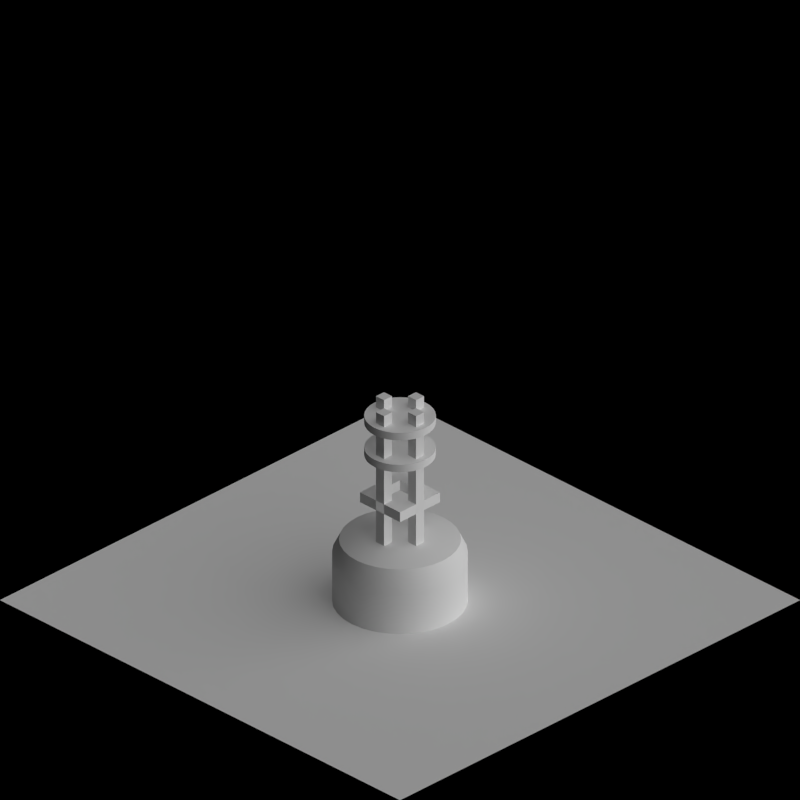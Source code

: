 # Source: bouy.blend  (saved by Blender 2.63.0; exported with 4.5.12 LTS)
import bpy
from mathutils import Matrix  # noqa: F401  (used for matrix-valued properties, if any)

bpy.ops.wm.read_factory_settings(use_empty=True)
scene = bpy.context.scene
scene.name = 'Scene'

# ---- collections
col_collection_1 = bpy.data.collections.new('Collection 1'); scene.collection.children.link(col_collection_1)
col_collection_2 = bpy.data.collections.new('Collection 2'); scene.collection.children.link(col_collection_2)

# ---- materials (node trees are filled in below, after node groups)
mat_toyland_red = bpy.data.materials.new('Toyland_Red')
mat_toyland_greylight = bpy.data.materials.new('Toyland_GreyLight')
mat_special_shadowonlybackground = bpy.data.materials.new('Special_ShadowOnlyBackground')
mat_water_toyland = bpy.data.materials.new('Water_Toyland')

# ---- material node trees

# ---- world
world_world = bpy.data.worlds.new('World'); scene.world = world_world
world_world.color = (0.0, 0.0, 0.0)
world_world.use_sun_shadow = False
world_world.sun_shadow_jitter_overblur = 0.0
world_world.cycles.sampling_method = 'MANUAL'
world_world.cycles.sample_map_resolution = 256
world_world.light_settings.ao_factor = 0.5

# ---- cameras
cam_camera = bpy.data.cameras.new('Camera')
cam_camera.type = 'ORTHO'
cam_camera.clip_end = 100.0
cam_camera.lens = 35.0
cam_camera.sensor_width = 32.0
cam_camera.sensor_height = 18.0
cam_camera.ortho_scale = 2.828
cam_camera.dof.focus_distance = 0.0
cam_camera.dof.aperture_fstop = 128.0

# ---- lights
light_lamp = bpy.data.lights.new('Lamp', 'SUN')
light_lamp.transmission_factor = 0.0
light_lamp.cutoff_distance = 30.0
light_lamp.use_shadow = False
light_lamp.angle = 1.571
light_lamp.energy = 1.0
light_lamp.shadow_buffer_clip_start = 1.001
light_lamp.shadow_soft_size = 1.0
light_lamp.shadow_cascade_max_distance = 1000.0
light_lamp.cycles.use_multiple_importance_sampling = False
light_lamp_001 = bpy.data.lights.new('Lamp.001', 'SUN')
light_lamp_001.transmission_factor = 0.0
light_lamp_001.cutoff_distance = 30.0
light_lamp_001.angle = 1.571
light_lamp_001.energy = 1.0
light_lamp_001.shadow_buffer_clip_start = 1.001
light_lamp_001.shadow_soft_size = 1.0
light_lamp_001.shadow_cascade_max_distance = 1000.0
light_lamp_001.cycles.use_multiple_importance_sampling = False

# ---- meshes
me_cylinder = bpy.data.meshes.new('Cylinder')
me_cylinder.from_pydata([(0.0, 0.24, -0.14), (0.0, 0.24, 0.2), (0.04682, 0.2354, -0.14), (0.04682, 0.2354, 0.2), (0.09184, 0.2217, -0.14), (0.09184, 0.2217, 0.2), (0.1333, 0.1996, -0.14), (0.1333, 0.1996, 0.2), (0.1697, 0.1697, -0.14), (0.1697, 0.1697, 0.2), (0.1996, 0.1333, -0.14), (0.1996, 0.1333, 0.2), (0.2217, 0.09184, -0.14), (0.2217, 0.09184, 0.2), (0.2354, 0.04682, -0.14), (0.2354, 0.04682, 0.2), (0.24, 1.812e-08, -0.14), (0.24, 1.812e-08, 0.2), (0.2354, -0.04682, -0.14), (0.2354, -0.04682, 0.2), (0.2217, -0.09184, -0.14), (0.2217, -0.09184, 0.2), (0.1996, -0.1333, -0.14), (0.1996, -0.1333, 0.2), (0.1697, -0.1697, -0.14), (0.1697, -0.1697, 0.2), (0.1333, -0.1996, -0.14), (0.1333, -0.1996, 0.2), (0.09184, -0.2217, -0.14), (0.09184, -0.2217, 0.2), (0.04682, -0.2354, -0.14), (0.04682, -0.2354, 0.2), (-7.82e-08, -0.24, -0.14), (-7.82e-08, -0.24, 0.2), (-0.04682, -0.2354, -0.14), (-0.04682, -0.2354, 0.2), (-0.09184, -0.2217, -0.14), (-0.09184, -0.2217, 0.2), (-0.1333, -0.1996, -0.14), (-0.1333, -0.1996, 0.2), (-0.1697, -0.1697, -0.14), (-0.1697, -0.1697, 0.2), (-0.1996, -0.1333, -0.14), (-0.1996, -0.1333, 0.2), (-0.2217, -0.09184, -0.14), (-0.2217, -0.09184, 0.2), (-0.2354, -0.04682, -0.14), (-0.2354, -0.04682, 0.2), (-0.24, 2.317e-07, -0.14), (-0.24, 2.317e-07, 0.2), (-0.2354, 0.04682, -0.14), (-0.2354, 0.04682, 0.2), (-0.2217, 0.09184, -0.14), (-0.2217, 0.09184, 0.2), (-0.1996, 0.1333, -0.14), (-0.1996, 0.1333, 0.2), (-0.1697, 0.1697, -0.14), (-0.1697, 0.1697, 0.2), (-0.1333, 0.1996, -0.14), (-0.1333, 0.1996, 0.2), (-0.09184, 0.2217, -0.14), (-0.09184, 0.2217, 0.2), (-0.04682, 0.2354, -0.14), (-0.04682, 0.2354, 0.2), (-1.573e-09, 0.216, 0.25), (0.04214, 0.2118, 0.25), (0.08266, 0.1996, 0.25), (0.12, 0.1796, 0.25), (0.1527, 0.1527, 0.25), (0.1796, 0.12, 0.25), (0.1996, 0.08266, 0.25), (0.2118, 0.04214, 0.25), (0.216, 1.631e-08, 0.25), (0.2118, -0.04214, 0.25), (0.1996, -0.08266, 0.25), (0.1796, -0.12, 0.25), (0.1527, -0.1527, 0.25), (0.12, -0.1796, 0.25), (0.08266, -0.1996, 0.25), (0.04214, -0.2118, 0.25), (-7.196e-08, -0.216, 0.25), (-0.04214, -0.2118, 0.25), (-0.08266, -0.1996, 0.25), (-0.12, -0.1796, 0.25), (-0.1527, -0.1527, 0.25), (-0.1796, -0.12, 0.25), (-0.1996, -0.08266, 0.25), (-0.2118, -0.04214, 0.25), (-0.216, 2.086e-07, 0.25), (-0.2118, 0.04214, 0.25), (-0.1996, 0.08266, 0.25), (-0.1796, 0.12, 0.25), (-0.1527, 0.1527, 0.25), (-0.12, 0.1796, 0.25), (-0.08266, 0.1996, 0.25), (-0.04214, 0.2118, 0.25), (-7.88e-10, 0.1512, 0.27), (0.0295, 0.1483, 0.27), (0.05786, 0.1397, 0.27), (0.084, 0.1257, 0.27), (0.1069, 0.1069, 0.27), (0.1257, 0.084, 0.27), (0.1397, 0.05786, 0.27), (0.1483, 0.0295, 0.27), (0.1512, 1.142e-08, 0.27), (0.1483, -0.0295, 0.27), (0.1397, -0.05786, 0.27), (0.1257, -0.084, 0.27), (0.1069, -0.1069, 0.27), (0.084, -0.1257, 0.27), (0.05786, -0.1397, 0.27), (0.0295, -0.1483, 0.27), (-5.006e-08, -0.1512, 0.27), (-0.0295, -0.1483, 0.27), (-0.05786, -0.1397, 0.27), (-0.084, -0.1257, 0.27), (-0.1069, -0.1069, 0.27), (-0.1257, -0.084, 0.27), (-0.1397, -0.05786, 0.27), (-0.1483, -0.0295, 0.27), (-0.1512, 1.46e-07, 0.27), (-0.1483, 0.0295, 0.27), (-0.1397, 0.05786, 0.27), (-0.1257, 0.084, 0.27), (-0.1069, 0.1069, 0.27), (-0.084, 0.1257, 0.27), (-0.05786, 0.1397, 0.27), (-0.0295, 0.1483, 0.27), (1.201e-09, 0.127, 0.595), (0.02478, 0.1246, 0.595), (0.0486, 0.1173, 0.595), (0.07056, 0.1056, 0.595), (0.08981, 0.08981, 0.595), (0.1056, 0.07056, 0.595), (0.1173, 0.0486, 0.595), (0.1246, 0.02478, 0.595), (0.127, 9.589e-09, 0.595), (0.1246, -0.02478, 0.595), (0.1173, -0.0486, 0.595), (0.1056, -0.07056, 0.595), (0.08981, -0.08981, 0.595), (0.07056, -0.1056, 0.595), (0.0486, -0.1173, 0.595), (0.02478, -0.1246, 0.595), (-4.018e-08, -0.127, 0.595), (-0.02478, -0.1246, 0.595), (-0.0486, -0.1173, 0.595), (-0.07056, -0.1056, 0.595), (-0.08981, -0.08981, 0.595), (-0.1056, -0.07056, 0.595), (-0.1173, -0.0486, 0.595), (-0.1246, -0.02478, 0.595), (-0.127, 1.226e-07, 0.595), (-0.1246, 0.02478, 0.595), (-0.1173, 0.0486, 0.595), (-0.1056, 0.07056, 0.595), (-0.08981, 0.08981, 0.595), (-0.07056, 0.1056, 0.595), (-0.0486, 0.1173, 0.595), (-0.02478, 0.1246, 0.595), (-8.787e-09, 0.127, 0.625), (0.02478, 0.1246, 0.625), (0.0486, 0.1173, 0.625), (0.07056, 0.1056, 0.625), (0.08981, 0.08981, 0.625), (0.1056, 0.07056, 0.625), (0.1173, 0.0486, 0.625), (0.1246, 0.02478, 0.625), (0.127, 9.589e-09, 0.625), (0.1246, -0.02478, 0.625), (0.1173, -0.0486, 0.625), (0.1056, -0.07056, 0.625), (0.08981, -0.08981, 0.625), (0.07056, -0.1056, 0.625), (0.0486, -0.1173, 0.625), (0.02478, -0.1246, 0.625), (-5.017e-08, -0.127, 0.625), (-0.02478, -0.1246, 0.625), (-0.0486, -0.1173, 0.625), (-0.07056, -0.1056, 0.625), (-0.08981, -0.08981, 0.625), (-0.1056, -0.07056, 0.625), (-0.1173, -0.0486, 0.625), (-0.1246, -0.02478, 0.625), (-0.127, 1.226e-07, 0.625), (-0.1246, 0.02478, 0.625), (-0.1173, 0.0486, 0.625), (-0.1056, 0.07056, 0.625), (-0.08981, 0.08981, 0.625), (-0.07056, 0.1056, 0.625), (-0.0486, 0.1173, 0.625), (-0.02478, 0.1246, 0.625), (1.201e-09, 0.127, 0.725), (0.02478, 0.1246, 0.725), (0.0486, 0.1173, 0.725), (0.07056, 0.1056, 0.725), (0.08981, 0.08981, 0.725), (0.1056, 0.07056, 0.725), (0.1173, 0.0486, 0.725), (0.1246, 0.02478, 0.725), (0.127, 9.589e-09, 0.725), (0.1246, -0.02478, 0.725), (0.1173, -0.0486, 0.725), (0.1056, -0.07056, 0.725), (0.08981, -0.08981, 0.725), (0.07056, -0.1056, 0.725), (0.0486, -0.1173, 0.725), (0.02478, -0.1246, 0.725), (-4.018e-08, -0.127, 0.725), (-0.02478, -0.1246, 0.725), (-0.0486, -0.1173, 0.725), (-0.07056, -0.1056, 0.725), (-0.08981, -0.08981, 0.725), (-0.1056, -0.07056, 0.725), (-0.1173, -0.0486, 0.725), (-0.1246, -0.02478, 0.725), (-0.127, 1.226e-07, 0.725), (-0.1246, 0.02478, 0.725), (-0.1173, 0.0486, 0.725), (-0.1056, 0.07056, 0.725), (-0.08981, 0.08981, 0.725), (-0.07056, 0.1056, 0.725), (-0.0486, 0.1173, 0.725), (-0.02478, 0.1246, 0.725), (-8.787e-09, 0.127, 0.755), (0.02478, 0.1246, 0.755), (0.0486, 0.1173, 0.755), (0.07056, 0.1056, 0.755), (0.08981, 0.08981, 0.755), (0.1056, 0.07056, 0.755), (0.1173, 0.0486, 0.755), (0.1246, 0.02478, 0.755), (0.127, 9.589e-09, 0.755), (0.1246, -0.02478, 0.755), (0.1173, -0.0486, 0.755), (0.1056, -0.07056, 0.755), (0.08981, -0.08981, 0.755), (0.07056, -0.1056, 0.755), (0.0486, -0.1173, 0.755), (0.02478, -0.1246, 0.755), (-5.017e-08, -0.127, 0.755), (-0.02478, -0.1246, 0.755), (-0.0486, -0.1173, 0.755), (-0.07056, -0.1056, 0.755), (-0.08981, -0.08981, 0.755), (-0.1056, -0.07056, 0.755), (-0.1173, -0.0486, 0.755), (-0.1246, -0.02478, 0.755), (-0.127, 1.226e-07, 0.755), (-0.1246, 0.02478, 0.755), (-0.1173, 0.0486, 0.755), (-0.1056, 0.07056, 0.755), (-0.08981, 0.08981, 0.755), (-0.07056, 0.1056, 0.755), (-0.0486, 0.1173, 0.755), (-0.02478, 0.1246, 0.755), (-0.02, 0.06, 0.26), (-0.02, 0.1, 0.26), (0.02, 0.1, 0.26), (0.02, 0.06, 0.26), (-0.02, 0.06, 0.8), (-0.02, 0.1, 0.8), (0.02, 0.1, 0.8), (0.02, 0.06, 0.8), (0.06, -0.02, 0.26), (0.06, 0.02, 0.26), (0.1, 0.02, 0.26), (0.1, -0.02, 0.26), (0.06, -0.02, 0.8), (0.06, 0.02, 0.8), (0.1, 0.02, 0.8), (0.1, -0.02, 0.8), (-0.02, -0.1, 0.26), (-0.02, -0.06, 0.26), (0.02, -0.06, 0.26), (0.02, -0.1, 0.26), (-0.02, -0.1, 0.8), (-0.02, -0.06, 0.8), (0.02, -0.06, 0.8), (0.02, -0.1, 0.8), (-0.1, -0.02, 0.26), (-0.1, 0.02, 0.26), (-0.06, 0.02, 0.26), (-0.06, -0.02, 0.26), (-0.1, -0.02, 0.8), (-0.1, 0.02, 0.8), (-0.06, 0.02, 0.8), (-0.06, -0.02, 0.8), (-0.1, -0.1, 0.44), (-0.1, -0.06, 0.44), (-0.1, -0.06, 0.4), (-0.1, -0.1, 0.4), (0.1, -0.1, 0.44), (0.1, -0.06, 0.44), (0.1, -0.06, 0.4), (0.1, -0.1, 0.4), (0.06, -0.06, 0.44), (0.06, -0.1, 0.44), (0.06, -0.06, 0.4), (0.06, -0.1, 0.4), (-0.1, 0.1, 0.44), (-0.1, 0.1, 0.4), (-0.1, 0.06, 0.4), (-0.1, 0.06, 0.44), (-0.06, -0.1, 0.44), (-0.06, -0.1, 0.4), (-0.06, -0.06, 0.4), (-0.06, -0.06, 0.44), (0.1, 0.1, 0.44), (0.1, 0.1, 0.4), (0.06, 0.1, 0.44), (0.06, 0.1, 0.4), (-0.06, 0.06, 0.44), (-0.06, 0.06, 0.4), (-0.06, 0.1, 0.4), (-0.06, 0.1, 0.44), (0.06, 0.06, 0.4), (0.06, 0.06, 0.44), (0.1, 0.06, 0.4), (0.1, 0.06, 0.44), (0.0, 0.24, 0.16), (0.04682, 0.2354, 0.16), (0.09184, 0.2217, 0.16), (0.1333, 0.1996, 0.16), (0.1697, 0.1697, 0.16), (0.1996, 0.1333, 0.16), (0.2217, 0.09184, 0.16), (0.2354, 0.04682, 0.16), (0.24, 1.812e-08, 0.16), (0.2354, -0.04682, 0.16), (0.2217, -0.09184, 0.16), (0.1996, -0.1333, 0.16), (0.1697, -0.1697, 0.16), (0.1333, -0.1996, 0.16), (0.09184, -0.2217, 0.16), (0.04682, -0.2354, 0.16), (-7.82e-08, -0.24, 0.16), (-0.04682, -0.2354, 0.16), (-0.09184, -0.2217, 0.16), (-0.1333, -0.1996, 0.16), (-0.1697, -0.1697, 0.16), (-0.1996, -0.1333, 0.16), (-0.2217, -0.09184, 0.16), (-0.2354, -0.04682, 0.16), (-0.24, 2.317e-07, 0.16), (-0.2354, 0.04682, 0.16), (-0.2217, 0.09184, 0.16), (-0.1996, 0.1333, 0.16), (-0.1697, 0.1697, 0.16), (-0.1333, 0.1996, 0.16), (-0.09184, 0.2217, 0.16), (-0.04682, 0.2354, 0.16), (-7.82e-08, -0.24, 0.11), (0.04682, -0.2354, 0.11), (0.09184, -0.2217, 0.11), (0.1333, -0.1996, 0.11), (-0.24, 2.317e-07, 0.11), (-0.2354, -0.04682, 0.11), (-0.2217, -0.09184, 0.11), (-0.1996, -0.1333, 0.11), (0.24, 1.812e-08, 0.11), (0.2354, 0.04682, 0.11), (0.2217, 0.09184, 0.11), (0.1996, 0.1333, 0.11), (0.1697, -0.1697, 0.11), (0.1996, -0.1333, 0.11), (0.2217, -0.09184, 0.11), (0.2354, -0.04682, 0.11), (0.0, 0.24, 0.11), (-0.04682, 0.2354, 0.11), (-0.09184, 0.2217, 0.11), (-0.1333, 0.1996, 0.11), (0.1697, 0.1697, 0.11), (0.1333, 0.1996, 0.11), (0.09184, 0.2217, 0.11), (0.04682, 0.2354, 0.11), (-0.1697, -0.1697, 0.11), (-0.1333, -0.1996, 0.11), (-0.09184, -0.2217, 0.11), (-0.04682, -0.2354, 0.11), (-0.1697, 0.1697, 0.11), (-0.1996, 0.1333, 0.11), (-0.2217, 0.09184, 0.11), (-0.2354, 0.04682, 0.11)], [], [(320, 1, 3, 321), (321, 3, 5, 322), (322, 5, 7, 323), (323, 7, 9, 324), (324, 9, 11, 325), (325, 11, 13, 326), (326, 13, 15, 327), (327, 15, 17, 328), (328, 17, 19, 329), (329, 19, 21, 330), (330, 21, 23, 331), (331, 23, 25, 332), (332, 25, 27, 333), (333, 27, 29, 334), (334, 29, 31, 335), (335, 31, 33, 336), (336, 33, 35, 337), (337, 35, 37, 338), (338, 37, 39, 339), (339, 39, 41, 340), (340, 41, 43, 341), (341, 43, 45, 342), (342, 45, 47, 343), (343, 47, 49, 344), (344, 49, 51, 345), (345, 51, 53, 346), (346, 53, 55, 347), (347, 55, 57, 348), (348, 57, 59, 349), (349, 59, 61, 350), (61, 59, 93, 94), (351, 63, 1, 320), (350, 61, 63, 351), (0, 2, 4, 6, 8, 10, 12, 14, 16, 18, 20, 22, 24, 26, 28, 30, 32, 34, 36, 38, 40, 42, 44, 46, 48, 50, 52, 54, 56, 58, 60, 62), (89, 88, 120, 121), (37, 35, 81, 82), (13, 11, 69, 70), (51, 49, 88, 89), (27, 25, 76, 77), (1, 63, 95, 64), (41, 39, 83, 84), (17, 15, 71, 72), (55, 53, 90, 91), (31, 29, 78, 79), (7, 5, 66, 67), (45, 43, 85, 86), (21, 19, 73, 74), (59, 57, 92, 93), (35, 33, 80, 81), (11, 9, 68, 69), (49, 47, 87, 88), (25, 23, 75, 76), (63, 61, 94, 95), (39, 37, 82, 83), (15, 13, 70, 71), (53, 51, 89, 90), (29, 27, 77, 78), (5, 3, 65, 66), (43, 41, 84, 85), (19, 17, 72, 73), (57, 55, 91, 92), (33, 31, 79, 80), (9, 7, 67, 68), (47, 45, 86, 87), (3, 1, 64, 65), (23, 21, 74, 75), (97, 96, 127, 126, 125, 124, 123, 122, 121, 120, 119, 118, 117, 116, 115, 114, 113, 112, 111, 110, 109, 108, 107, 106, 105, 104, 103, 102, 101, 100, 99, 98), (84, 83, 115, 116), (79, 78, 110, 111), (74, 73, 105, 106), (69, 68, 100, 101), (95, 94, 126, 127), (90, 89, 121, 122), (85, 84, 116, 117), (80, 79, 111, 112), (75, 74, 106, 107), (70, 69, 101, 102), (65, 64, 96, 97), (64, 95, 127, 96), (91, 90, 122, 123), (86, 85, 117, 118), (81, 80, 112, 113), (76, 75, 107, 108), (71, 70, 102, 103), (66, 65, 97, 98), (92, 91, 123, 124), (87, 86, 118, 119), (82, 81, 113, 114), (77, 76, 108, 109), (72, 71, 103, 104), (67, 66, 98, 99), (93, 92, 124, 125), (88, 87, 119, 120), (83, 82, 114, 115), (78, 77, 109, 110), (73, 72, 104, 105), (68, 67, 99, 100), (94, 93, 125, 126), (129, 130, 131, 132, 133, 134, 135, 136, 137, 138, 139, 140, 141, 142, 143, 144, 145, 146, 147, 148, 149, 150, 151, 152, 153, 154, 155, 156, 157, 158, 159, 128), (161, 160, 191, 190, 189, 188, 187, 186, 185, 184, 183, 182, 181, 180, 179, 178, 177, 176, 175, 174, 173, 172, 171, 170, 169, 168, 167, 166, 165, 164, 163, 162), (159, 158, 190, 191), (154, 153, 185, 186), (149, 148, 180, 181), (144, 143, 175, 176), (139, 138, 170, 171), (134, 133, 165, 166), (129, 128, 160, 161), (128, 159, 191, 160), (155, 154, 186, 187), (150, 149, 181, 182), (145, 144, 176, 177), (140, 139, 171, 172), (135, 134, 166, 167), (130, 129, 161, 162), (156, 155, 187, 188), (151, 150, 182, 183), (146, 145, 177, 178), (141, 140, 172, 173), (136, 135, 167, 168), (131, 130, 162, 163), (157, 156, 188, 189), (152, 151, 183, 184), (147, 146, 178, 179), (142, 141, 173, 174), (137, 136, 168, 169), (132, 131, 163, 164), (158, 157, 189, 190), (153, 152, 184, 185), (148, 147, 179, 180), (143, 142, 174, 175), (138, 137, 169, 170), (133, 132, 164, 165), (193, 194, 195, 196, 197, 198, 199, 200, 201, 202, 203, 204, 205, 206, 207, 208, 209, 210, 211, 212, 213, 214, 215, 216, 217, 218, 219, 220, 221, 222, 223, 192), (225, 224, 255, 254, 253, 252, 251, 250, 249, 248, 247, 246, 245, 244, 243, 242, 241, 240, 239, 238, 237, 236, 235, 234, 233, 232, 231, 230, 229, 228, 227, 226), (223, 222, 254, 255), (218, 217, 249, 250), (213, 212, 244, 245), (208, 207, 239, 240), (203, 202, 234, 235), (198, 197, 229, 230), (193, 192, 224, 225), (192, 223, 255, 224), (219, 218, 250, 251), (214, 213, 245, 246), (209, 208, 240, 241), (204, 203, 235, 236), (199, 198, 230, 231), (194, 193, 225, 226), (220, 219, 251, 252), (215, 214, 246, 247), (210, 209, 241, 242), (205, 204, 236, 237), (200, 199, 231, 232), (195, 194, 226, 227), (221, 220, 252, 253), (216, 215, 247, 248), (211, 210, 242, 243), (206, 205, 237, 238), (201, 200, 232, 233), (196, 195, 227, 228), (222, 221, 253, 254), (217, 216, 248, 249), (212, 211, 243, 244), (207, 206, 238, 239), (202, 201, 233, 234), (197, 196, 228, 229), (260, 261, 257, 256), (261, 262, 258, 257), (262, 263, 259, 258), (263, 260, 256, 259), (256, 257, 258, 259), (263, 262, 261, 260), (268, 269, 265, 264), (269, 270, 266, 265), (270, 271, 267, 266), (271, 268, 264, 267), (264, 265, 266, 267), (271, 270, 269, 268), (276, 277, 273, 272), (277, 278, 274, 273), (278, 279, 275, 274), (279, 276, 272, 275), (272, 273, 274, 275), (279, 278, 277, 276), (284, 285, 281, 280), (285, 286, 282, 281), (286, 287, 283, 282), (287, 284, 280, 283), (280, 281, 282, 283), (287, 286, 285, 284), (291, 288, 289, 290), (295, 294, 293, 292), (304, 307, 289, 288), (313, 312, 307, 306), (306, 305, 291, 290), (305, 304, 288, 291), (292, 293, 296, 297), (296, 293, 319, 317), (294, 295, 299, 298), (295, 292, 297, 299), (314, 315, 310, 311), (316, 318, 294, 298), (319, 318, 309, 308), (293, 294, 318, 319), (298, 296, 317, 316), (317, 319, 308, 310), (311, 309, 318, 316), (308, 309, 311, 310), (313, 314, 311, 316), (315, 312, 317, 310), (316, 317, 312, 313), (302, 303, 300, 301), (300, 303, 312, 315), (302, 301, 314, 313), (301, 300, 315, 314), (312, 303, 289, 307), (297, 296, 307, 304), (296, 298, 306, 307), (298, 299, 305, 306), (299, 297, 304, 305), (302, 313, 306, 290), (290, 289, 303, 302), (368, 320, 321, 375), (375, 321, 322, 374), (374, 322, 323, 373), (373, 323, 324, 372), (372, 324, 325, 363), (363, 325, 326, 362), (362, 326, 327, 361), (361, 327, 328, 360), (360, 328, 329, 367), (367, 329, 330, 366), (366, 330, 331, 365), (365, 331, 332, 364), (364, 332, 333, 355), (355, 333, 334, 354), (354, 334, 335, 353), (353, 335, 336, 352), (352, 336, 337, 379), (379, 337, 338, 378), (378, 338, 339, 377), (377, 339, 340, 376), (376, 340, 341, 359), (359, 341, 342, 358), (358, 342, 343, 357), (357, 343, 344, 356), (356, 344, 345, 383), (383, 345, 346, 382), (382, 346, 347, 381), (381, 347, 348, 380), (380, 348, 349, 371), (371, 349, 350, 370), (369, 351, 320, 368), (370, 350, 351, 369), (20, 366, 365, 22), (50, 383, 382, 52), (26, 355, 354, 28), (6, 373, 372, 8), (54, 381, 380, 56), (34, 379, 378, 36), (60, 370, 369, 62), (10, 363, 362, 12), (38, 377, 376, 40), (18, 367, 366, 20), (46, 357, 356, 48), (22, 365, 364, 24), (2, 375, 374, 4), (48, 356, 383, 50), (30, 353, 352, 32), (58, 371, 370, 60), (4, 374, 373, 6), (32, 352, 379, 34), (14, 361, 360, 16), (62, 369, 368, 0), (42, 359, 358, 44), (16, 360, 367, 18), (44, 358, 357, 46), (24, 364, 355, 26), (52, 382, 381, 54), (0, 368, 375, 2), (28, 354, 353, 30), (8, 372, 363, 10), (56, 380, 371, 58), (36, 378, 377, 38), (12, 362, 361, 14), (40, 376, 359, 42)])
me_cylinder.polygons.foreach_set('use_smooth', [True] * 286)
me_cylinder.polygons.foreach_set('material_index', [0, 0, 0, 0, 0, 0, 0, 0, 0, 0, 0, 0, 0, 0, 0, 0, 0, 0, 0, 0, 0, 0, 0, 0, 0, 0, 0, 0, 0, 0, 0, 0, 0, 0, 0, 0, 0, 0, 0, 0, 0, 0, 0, 0, 0, 0, 0, 0, 0, 0, 0, 0, 0, 0, 0, 0, 0, 0, 0, 0, 0, 0, 0, 0, 0, 0, 0, 0, 0, 0, 0, 0, 0, 0, 0, 0, 0, 0, 0, 0, 0, 0, 0, 0, 0, 0, 0, 0, 0, 0, 0, 0, 0, 0, 0, 0, 0, 0, 1, 1, 1, 1, 1, 1, 1, 1, 1, 1, 1, 1, 1, 1, 1, 1, 1, 1, 1, 1, 1, 1, 1, 1, 1, 1, 1, 1, 1, 1, 1, 1, 1, 1, 1, 1, 1, 1, 1, 1, 1, 1, 1, 1, 1, 1, 1, 1, 1, 1, 1, 1, 1, 1, 1, 1, 1, 1, 1, 1, 1, 1, 1, 1, 1, 1, 1, 1, 0, 0, 0, 0, 0, 0, 0, 0, 0, 0, 0, 0, 0, 0, 0, 0, 0, 0, 0, 0, 0, 0, 0, 0, 0, 0, 0, 0, 0, 0, 0, 0, 0, 0, 0, 0, 0, 0, 0, 0, 0, 0, 0, 0, 0, 0, 0, 0, 0, 0, 0, 0, 0, 0, 0, 0, 1, 1, 1, 1, 1, 1, 1, 1, 1, 1, 1, 1, 1, 1, 1, 1, 1, 1, 1, 1, 1, 1, 1, 1, 1, 1, 1, 1, 1, 1, 1, 1, 0, 0, 0, 0, 0, 0, 0, 0, 0, 0, 0, 0, 0, 0, 0, 0, 0, 0, 0, 0, 0, 0, 0, 0, 0, 0, 0, 0, 0, 0, 0, 0])
me_cylinder.materials.append(mat_toyland_red)
me_cylinder.materials.append(mat_toyland_greylight)
me_cylinder.use_remesh_preserve_volume = False
me_cylinder.use_remesh_preserve_attributes = False
me_cylinder.use_mirror_vertex_groups = False
me_cylinder.update()
me_plane_001 = bpy.data.meshes.new('Plane.001')
me_plane_001.from_pydata([(1.0, -1.0, 0.0), (-1.0, -1.0, 0.0), (1.0, 1.0, 0.0), (-1.0, 1.0, 0.0)], [], [(2, 3, 1, 0)])
me_plane_001.materials.append(mat_special_shadowonlybackground)
me_plane_001.use_remesh_preserve_volume = False
me_plane_001.use_remesh_preserve_attributes = False
me_plane_001.use_mirror_vertex_groups = False
me_plane_001.update()
me_plane = bpy.data.meshes.new('Plane')
me_plane.from_pydata([(1.0, -1.0, 0.0), (-1.0, -1.0, 0.0), (1.0, 1.0, 0.0), (-1.0, 1.0, 0.0)], [], [(2, 3, 1, 0)])
me_plane.materials.append(mat_water_toyland)
me_plane.use_remesh_preserve_volume = False
me_plane.use_remesh_preserve_attributes = False
me_plane.use_mirror_vertex_groups = False
me_plane.update()

# ---- objects
ob_rotationcontrol = bpy.data.objects.new('RotationControl', None)
ob_cameratarget = bpy.data.objects.new('CameraTarget', None)
ob_camera = bpy.data.objects.new('Camera', cam_camera)
ob_lamp = bpy.data.objects.new('Lamp', light_lamp)
ob_cylinder_001 = bpy.data.objects.new('Cylinder.001', me_cylinder)
ob_cylinder = bpy.data.objects.new('Cylinder', me_cylinder)
ob_plane_000 = bpy.data.objects.new('Plane.000', me_plane_001)
ob_plane_001 = bpy.data.objects.new('Plane.001', me_plane)
ob_lamp_001 = bpy.data.objects.new('Lamp.001', light_lamp_001)

# ---- transforms, parenting, visibility, modifiers, constraints
ob_rotationcontrol.location = (0.0, 0.0, 0.0)
ob_rotationcontrol.empty_image_offset = (0.0, 0.0)
ob_rotationcontrol.lineart.crease_threshold = 0.0
ob_cameratarget.parent = ob_rotationcontrol
ob_cameratarget.location = (0.0, 0.0, 0.817)
ob_cameratarget.empty_image_offset = (0.0, 0.0)
ob_cameratarget.lineart.crease_threshold = 0.0
ob_camera.parent = ob_cameratarget
ob_camera.location = (1.0, 1.0, 0.817)
ob_camera.rotation_euler = (1.109, 0.01082, 0.8149)
ob_camera.lock_rotations_4d = False
ob_camera.empty_display_type = 'ARROWS'
ob_camera.color = (0.0, 0.0, 0.0, 0.0)
ob_camera.display_type = 'WIRE'
ob_camera.lineart.crease_threshold = 0.0
_c = ob_camera.constraints.new('TRACK_TO'); _c.name = 'TrackTo'
_c.target = ob_cameratarget
ob_lamp.parent = ob_rotationcontrol
ob_lamp.location = (-1.0, 2.0, 0.8)
ob_lamp.lock_rotations_4d = False
ob_lamp.empty_display_type = 'ARROWS'
ob_lamp.color = (0.0, 0.0, 0.0, 0.0)
ob_lamp.lineart.crease_threshold = 0.0
_c = ob_lamp.constraints.new('TRACK_TO'); _c.name = 'TrackTo'
_c.target = ob_rotationcontrol
ob_cylinder_001.location = (0.0, 0.0, 0.0)
ob_cylinder_001.lineart.crease_threshold = 0.0
_m = ob_cylinder_001.modifiers.new('EdgeSplit', 'EDGE_SPLIT')
ob_cylinder.location = (-5.0, 0.0, 0.0)
ob_cylinder.lineart.crease_threshold = 0.0
_m = ob_cylinder.modifiers.new('EdgeSplit', 'EDGE_SPLIT')
ob_plane_000.location = (-5.0, 0.0, 0.0)
ob_plane_000.lineart.crease_threshold = 0.0
ob_plane_001.location = (0.0, 0.0, 0.0)
ob_plane_001.lineart.crease_threshold = 0.0
ob_lamp_001.parent = ob_rotationcontrol
ob_lamp_001.location = (-1.0, 2.0, 2.0)
ob_lamp_001.lock_rotations_4d = False
ob_lamp_001.empty_display_type = 'ARROWS'
ob_lamp_001.color = (0.0, 0.0, 0.0, 0.0)
ob_lamp_001.lineart.crease_threshold = 0.0
_c = ob_lamp_001.constraints.new('TRACK_TO'); _c.name = 'TrackTo'
_c.target = ob_rotationcontrol

# ---- collection membership
col_collection_1.objects.link(ob_rotationcontrol)
col_collection_1.objects.link(ob_cameratarget)
col_collection_1.objects.link(ob_camera)
col_collection_1.objects.link(ob_lamp)
col_collection_2.objects.link(ob_cylinder_001)
col_collection_2.objects.link(ob_cylinder)
col_collection_2.objects.link(ob_plane_000)
col_collection_2.objects.link(ob_plane_001)
col_collection_2.objects.link(ob_lamp_001)

# ---- scene / render settings (as saved in the file)
scene.camera = ob_camera
scene.frame_start = 1; scene.frame_end = 2; scene.frame_set(1)
scene.render.engine = 'BLENDER_EEVEE_NEXT'
scene.render.image_settings.compression = 90
scene.render.resolution_x = 256
scene.render.resolution_y = 256
scene.render.dither_intensity = 0.0
scene.render.bake_margin = 2
scene.render.bake_bias = 0.0
scene.cycles.use_denoising = False
scene.cycles.samples = 10
scene.cycles.sampling_pattern = 'TABULATED_SOBOL'
scene.cycles.light_sampling_threshold = 0.0
scene.cycles.use_adaptive_sampling = False
scene.cycles.use_light_tree = False
scene.cycles.blur_glossy = 0.0
scene.cycles.volume_bounces = 1
scene.cycles.pixel_filter_type = 'GAUSSIAN'
scene.cycles.sample_clamp_indirect = 0.0
scene.view_settings.view_transform = 'Standard'
bpy.context.view_layer.update()
